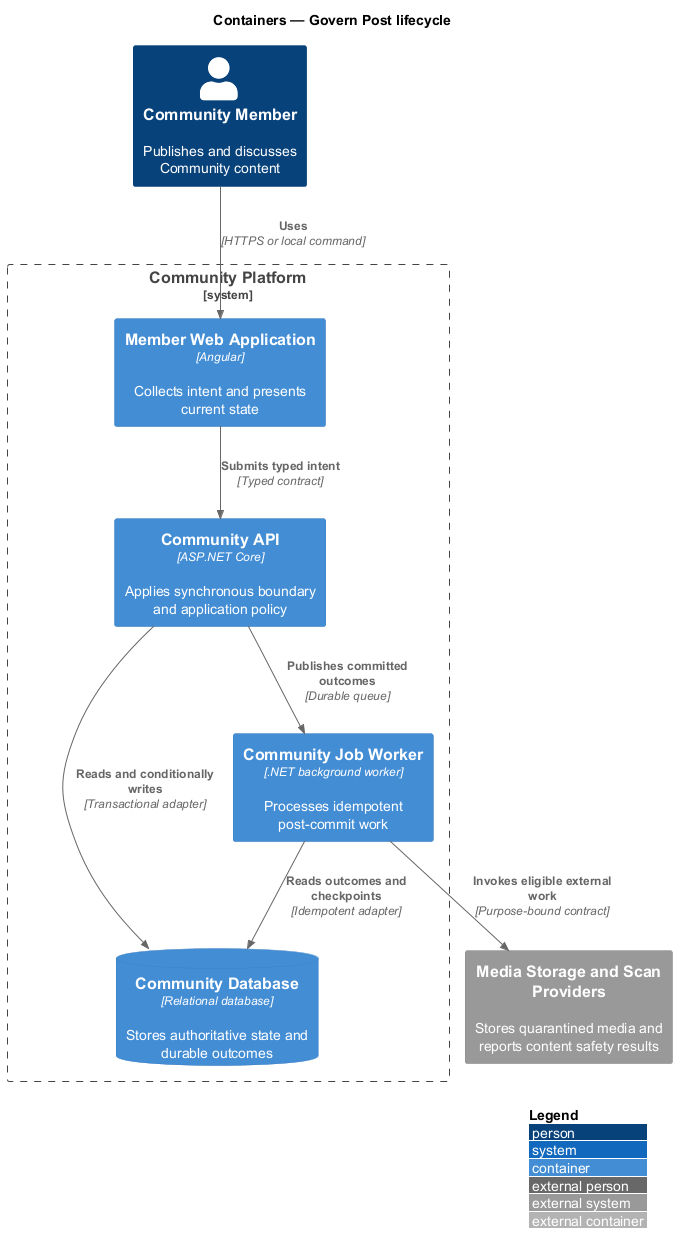

The diagram above was rendered by PlantUML. Its source (embedded in the PNG):
@startuml
!include <C4/C4_Container>
LAYOUT_WITH_LEGEND()
title Containers — Govern Post lifecycle

Person(actor, "Community Member", "Publishes and discusses Community content")
System_Ext(external, "Media Storage and Scan Providers", "Stores quarantined media and reports content safety results")
System_Boundary(system, "Community Platform") {
  Container(frontend, "Member Web Application", "Angular", "Collects intent and presents current state")
  Container(backend, "Community API", "ASP.NET Core", "Applies synchronous boundary and application policy")
  Container(worker, "Community Job Worker", ".NET background worker", "Processes idempotent post-commit work")
  ContainerDb(store, "Community Database", "Relational database", "Stores authoritative state and durable outcomes")
}

Rel(actor, frontend, "Uses", "HTTPS or local command")
Rel(frontend, backend, "Submits typed intent", "Typed contract")
Rel(backend, store, "Reads and conditionally writes", "Transactional adapter")
Rel(backend, worker, "Publishes committed outcomes", "Durable queue")
Rel(worker, store, "Reads outcomes and checkpoints", "Idempotent adapter")
Rel(worker, external, "Invokes eligible external work", "Purpose-bound contract")
@enduml